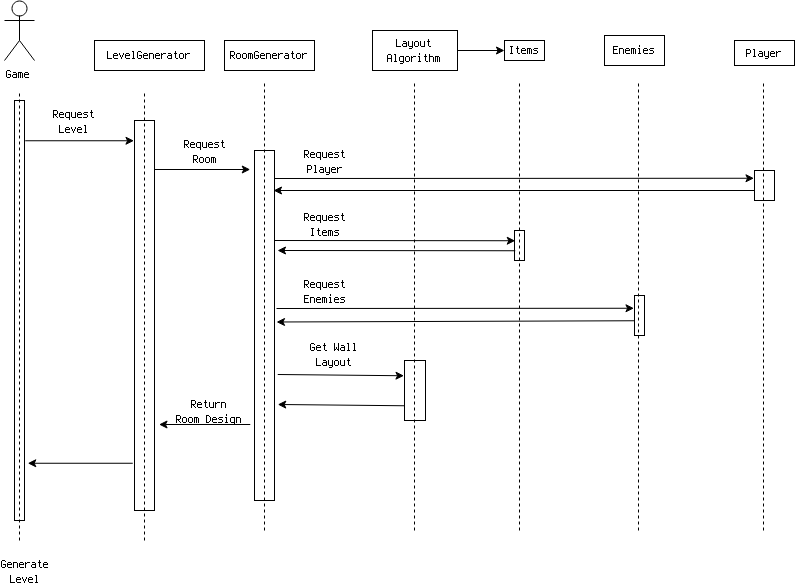

The diagram above was exported from draw.io. Its source (the exported page's mxGraphModel, read from the mxfile embedded in the PNG):
<mxGraphModel dx="743" dy="636" grid="1" gridSize="10" guides="1" tooltips="1" connect="1" arrows="1" fold="1" page="1" pageScale="1" pageWidth="850" pageHeight="1100" math="0" shadow="0">
  <root>
    <mxCell id="0" />
    <mxCell id="1" parent="0" />
    <mxCell id="pXSR5KBvIPr8sV6doHY9-1" value="&lt;div&gt;Game&lt;/div&gt;" style="shape=umlActor;verticalLabelPosition=bottom;labelBackgroundColor=#ffffff;verticalAlign=top;html=1;outlineConnect=0;" vertex="1" parent="1">
      <mxGeometry x="50" y="20" width="30" height="60" as="geometry" />
    </mxCell>
    <mxCell id="pXSR5KBvIPr8sV6doHY9-2" value="LevelGenerator" style="text;html=1;strokeColor=#000000;fillColor=none;align=center;verticalAlign=middle;whiteSpace=wrap;rounded=0;" vertex="1" parent="1">
      <mxGeometry x="140" y="60" width="110" height="30" as="geometry" />
    </mxCell>
    <mxCell id="pXSR5KBvIPr8sV6doHY9-3" value="RoomGenerator" style="text;html=1;strokeColor=#000000;fillColor=none;align=center;verticalAlign=middle;whiteSpace=wrap;rounded=0;" vertex="1" parent="1">
      <mxGeometry x="270" y="60" width="90" height="30" as="geometry" />
    </mxCell>
    <mxCell id="pXSR5KBvIPr8sV6doHY9-4" value="&lt;div&gt;Items&lt;/div&gt;" style="text;html=1;strokeColor=#000000;fillColor=none;align=center;verticalAlign=middle;whiteSpace=wrap;rounded=0;" vertex="1" parent="1">
      <mxGeometry x="550" y="60" width="40" height="20" as="geometry" />
    </mxCell>
    <mxCell id="pXSR5KBvIPr8sV6doHY9-5" value="Enemies" style="text;html=1;strokeColor=#000000;fillColor=none;align=center;verticalAlign=middle;whiteSpace=wrap;rounded=0;" vertex="1" parent="1">
      <mxGeometry x="650" y="55" width="60" height="30" as="geometry" />
    </mxCell>
    <mxCell id="pXSR5KBvIPr8sV6doHY9-7" value="&lt;div&gt;Player&lt;/div&gt;" style="text;html=1;strokeColor=#000000;fillColor=none;align=center;verticalAlign=middle;whiteSpace=wrap;rounded=0;" vertex="1" parent="1">
      <mxGeometry x="780" y="60" width="60" height="25" as="geometry" />
    </mxCell>
    <mxCell id="pXSR5KBvIPr8sV6doHY9-9" value="" style="endArrow=none;html=1;dashed=1;" edge="1" parent="1">
      <mxGeometry width="50" height="50" relative="1" as="geometry">
        <mxPoint x="65" y="560" as="sourcePoint" />
        <mxPoint x="65" y="110" as="targetPoint" />
      </mxGeometry>
    </mxCell>
    <mxCell id="pXSR5KBvIPr8sV6doHY9-10" value="" style="endArrow=none;html=1;dashed=1;" edge="1" parent="1">
      <mxGeometry width="50" height="50" relative="1" as="geometry">
        <mxPoint x="190" y="560" as="sourcePoint" />
        <mxPoint x="190" y="110" as="targetPoint" />
      </mxGeometry>
    </mxCell>
    <mxCell id="pXSR5KBvIPr8sV6doHY9-11" value="" style="endArrow=none;html=1;dashed=1;" edge="1" parent="1">
      <mxGeometry width="50" height="50" relative="1" as="geometry">
        <mxPoint x="310" y="550" as="sourcePoint" />
        <mxPoint x="310" y="100" as="targetPoint" />
      </mxGeometry>
    </mxCell>
    <mxCell id="pXSR5KBvIPr8sV6doHY9-12" value="" style="endArrow=none;html=1;dashed=1;" edge="1" parent="1">
      <mxGeometry width="50" height="50" relative="1" as="geometry">
        <mxPoint x="565" y="550" as="sourcePoint" />
        <mxPoint x="565" y="100" as="targetPoint" />
      </mxGeometry>
    </mxCell>
    <mxCell id="pXSR5KBvIPr8sV6doHY9-13" value="" style="endArrow=none;html=1;dashed=1;" edge="1" parent="1">
      <mxGeometry width="50" height="50" relative="1" as="geometry">
        <mxPoint x="684" y="550" as="sourcePoint" />
        <mxPoint x="684" y="100" as="targetPoint" />
      </mxGeometry>
    </mxCell>
    <mxCell id="pXSR5KBvIPr8sV6doHY9-14" value="" style="endArrow=none;html=1;dashed=1;" edge="1" parent="1">
      <mxGeometry width="50" height="50" relative="1" as="geometry">
        <mxPoint x="809" y="550" as="sourcePoint" />
        <mxPoint x="809" y="100" as="targetPoint" />
      </mxGeometry>
    </mxCell>
    <mxCell id="pXSR5KBvIPr8sV6doHY9-15" value="Request&lt;br&gt;&lt;div&gt;Level&lt;/div&gt;" style="text;html=1;strokeColor=none;fillColor=none;align=center;verticalAlign=middle;whiteSpace=wrap;rounded=0;" vertex="1" parent="1">
      <mxGeometry x="100" y="130" width="40" height="20" as="geometry" />
    </mxCell>
    <mxCell id="pXSR5KBvIPr8sV6doHY9-16" value="&lt;div&gt;Request Room&lt;/div&gt;" style="text;html=1;strokeColor=none;fillColor=none;align=center;verticalAlign=middle;whiteSpace=wrap;rounded=0;" vertex="1" parent="1">
      <mxGeometry x="230" y="160" width="40" height="20" as="geometry" />
    </mxCell>
    <mxCell id="pXSR5KBvIPr8sV6doHY9-18" value="&lt;div&gt;Request Player&lt;/div&gt;" style="text;html=1;strokeColor=none;fillColor=none;align=center;verticalAlign=middle;whiteSpace=wrap;rounded=0;" vertex="1" parent="1">
      <mxGeometry x="350" y="170" width="40" height="20" as="geometry" />
    </mxCell>
    <mxCell id="pXSR5KBvIPr8sV6doHY9-19" value="&lt;div&gt;Request Items&lt;/div&gt;&lt;div&gt;&lt;br&gt;&lt;/div&gt;" style="text;html=1;strokeColor=none;fillColor=none;align=center;verticalAlign=middle;whiteSpace=wrap;rounded=0;" vertex="1" parent="1">
      <mxGeometry x="350" y="240" width="40" height="20" as="geometry" />
    </mxCell>
    <mxCell id="pXSR5KBvIPr8sV6doHY9-21" value="Request Enemies" style="text;html=1;strokeColor=none;fillColor=none;align=center;verticalAlign=middle;whiteSpace=wrap;rounded=0;" vertex="1" parent="1">
      <mxGeometry x="350" y="300" width="40" height="20" as="geometry" />
    </mxCell>
    <mxCell id="pXSR5KBvIPr8sV6doHY9-23" value="" style="rounded=0;whiteSpace=wrap;html=1;fillColor=none;" vertex="1" parent="1">
      <mxGeometry x="60" y="120" width="10" height="420" as="geometry" />
    </mxCell>
    <mxCell id="pXSR5KBvIPr8sV6doHY9-31" value="" style="rounded=0;whiteSpace=wrap;html=1;strokeColor=#000000;fillColor=none;" vertex="1" parent="1">
      <mxGeometry x="180" y="140" width="20" height="390" as="geometry" />
    </mxCell>
    <mxCell id="pXSR5KBvIPr8sV6doHY9-35" value="" style="rounded=0;whiteSpace=wrap;html=1;strokeColor=#000000;fillColor=none;" vertex="1" parent="1">
      <mxGeometry x="300" y="170" width="20" height="350" as="geometry" />
    </mxCell>
    <mxCell id="pXSR5KBvIPr8sV6doHY9-36" value="" style="rounded=0;whiteSpace=wrap;html=1;strokeColor=#000000;fillColor=none;" vertex="1" parent="1">
      <mxGeometry x="560" y="250" width="10" height="30" as="geometry" />
    </mxCell>
    <mxCell id="pXSR5KBvIPr8sV6doHY9-39" value="" style="rounded=0;whiteSpace=wrap;html=1;strokeColor=#000000;fillColor=none;" vertex="1" parent="1">
      <mxGeometry x="680" y="315" width="10" height="40" as="geometry" />
    </mxCell>
    <mxCell id="pXSR5KBvIPr8sV6doHY9-43" value="" style="rounded=0;whiteSpace=wrap;html=1;strokeColor=#000000;fillColor=none;" vertex="1" parent="1">
      <mxGeometry x="800" y="190" width="20" height="30" as="geometry" />
    </mxCell>
    <mxCell id="pXSR5KBvIPr8sV6doHY9-45" value="" style="endArrow=classic;html=1;entryX=0;entryY=0.25;entryDx=0;entryDy=0;" edge="1" parent="1" target="pXSR5KBvIPr8sV6doHY9-43">
      <mxGeometry width="50" height="50" relative="1" as="geometry">
        <mxPoint x="320" y="198" as="sourcePoint" />
        <mxPoint x="440" y="130" as="targetPoint" />
      </mxGeometry>
    </mxCell>
    <mxCell id="pXSR5KBvIPr8sV6doHY9-46" value="" style="endArrow=classic;html=1;" edge="1" parent="1">
      <mxGeometry width="50" height="50" relative="1" as="geometry">
        <mxPoint x="800" y="210" as="sourcePoint" />
        <mxPoint x="319" y="210" as="targetPoint" />
      </mxGeometry>
    </mxCell>
    <mxCell id="pXSR5KBvIPr8sV6doHY9-51" value="" style="endArrow=classic;html=1;entryX=0.083;entryY=0.341;entryDx=0;entryDy=0;entryPerimeter=0;" edge="1" parent="1" target="pXSR5KBvIPr8sV6doHY9-36">
      <mxGeometry width="50" height="50" relative="1" as="geometry">
        <mxPoint x="320" y="260" as="sourcePoint" />
        <mxPoint x="370" y="210" as="targetPoint" />
      </mxGeometry>
    </mxCell>
    <mxCell id="pXSR5KBvIPr8sV6doHY9-52" value="" style="endArrow=classic;html=1;exitX=0.04;exitY=0.667;exitDx=0;exitDy=0;exitPerimeter=0;" edge="1" parent="1" source="pXSR5KBvIPr8sV6doHY9-36">
      <mxGeometry width="50" height="50" relative="1" as="geometry">
        <mxPoint x="429" y="270" as="sourcePoint" />
        <mxPoint x="323" y="270" as="targetPoint" />
      </mxGeometry>
    </mxCell>
    <mxCell id="pXSR5KBvIPr8sV6doHY9-53" value="" style="endArrow=classic;html=1;entryX=-0.009;entryY=0.332;entryDx=0;entryDy=0;entryPerimeter=0;" edge="1" parent="1" target="pXSR5KBvIPr8sV6doHY9-39">
      <mxGeometry width="50" height="50" relative="1" as="geometry">
        <mxPoint x="322" y="328" as="sourcePoint" />
        <mxPoint x="530" y="320" as="targetPoint" />
      </mxGeometry>
    </mxCell>
    <mxCell id="pXSR5KBvIPr8sV6doHY9-54" value="" style="endArrow=classic;html=1;exitX=0;exitY=0.625;exitDx=0;exitDy=0;exitPerimeter=0;entryX=1.1;entryY=0.489;entryDx=0;entryDy=0;entryPerimeter=0;" edge="1" parent="1" source="pXSR5KBvIPr8sV6doHY9-39" target="pXSR5KBvIPr8sV6doHY9-35">
      <mxGeometry width="50" height="50" relative="1" as="geometry">
        <mxPoint x="450" y="380" as="sourcePoint" />
        <mxPoint x="330" y="345" as="targetPoint" />
      </mxGeometry>
    </mxCell>
    <mxCell id="pXSR5KBvIPr8sV6doHY9-58" value="" style="edgeStyle=orthogonalEdgeStyle;rounded=0;orthogonalLoop=1;jettySize=auto;html=1;" edge="1" parent="1" source="pXSR5KBvIPr8sV6doHY9-55" target="pXSR5KBvIPr8sV6doHY9-4">
      <mxGeometry relative="1" as="geometry" />
    </mxCell>
    <mxCell id="pXSR5KBvIPr8sV6doHY9-55" value="&lt;div align=&quot;center&quot;&gt;Layout Algorithm&lt;/div&gt;" style="text;html=1;strokeColor=#000000;fillColor=none;align=center;verticalAlign=middle;whiteSpace=wrap;rounded=0;" vertex="1" parent="1">
      <mxGeometry x="418" y="50" width="85" height="40" as="geometry" />
    </mxCell>
    <mxCell id="pXSR5KBvIPr8sV6doHY9-57" value="" style="endArrow=none;html=1;dashed=1;" edge="1" parent="1">
      <mxGeometry width="50" height="50" relative="1" as="geometry">
        <mxPoint x="460" y="550" as="sourcePoint" />
        <mxPoint x="460" y="100" as="targetPoint" />
      </mxGeometry>
    </mxCell>
    <mxCell id="pXSR5KBvIPr8sV6doHY9-59" value="" style="rounded=0;whiteSpace=wrap;html=1;strokeColor=#000000;fillColor=none;" vertex="1" parent="1">
      <mxGeometry x="450" y="380" width="21" height="60" as="geometry" />
    </mxCell>
    <mxCell id="pXSR5KBvIPr8sV6doHY9-62" value="" style="endArrow=classic;html=1;entryX=0;entryY=0.25;entryDx=0;entryDy=0;exitX=1.168;exitY=0.64;exitDx=0;exitDy=0;exitPerimeter=0;" edge="1" parent="1" source="pXSR5KBvIPr8sV6doHY9-35" target="pXSR5KBvIPr8sV6doHY9-59">
      <mxGeometry width="50" height="50" relative="1" as="geometry">
        <mxPoint x="340" y="390" as="sourcePoint" />
        <mxPoint x="370" y="350" as="targetPoint" />
      </mxGeometry>
    </mxCell>
    <mxCell id="pXSR5KBvIPr8sV6doHY9-63" value="" style="endArrow=classic;html=1;exitX=0;exitY=0.75;exitDx=0;exitDy=0;entryX=1.168;entryY=0.727;entryDx=0;entryDy=0;entryPerimeter=0;" edge="1" parent="1" source="pXSR5KBvIPr8sV6doHY9-59" target="pXSR5KBvIPr8sV6doHY9-35">
      <mxGeometry width="50" height="50" relative="1" as="geometry">
        <mxPoint x="50" y="630" as="sourcePoint" />
        <mxPoint x="100" y="580" as="targetPoint" />
      </mxGeometry>
    </mxCell>
    <mxCell id="pXSR5KBvIPr8sV6doHY9-64" value="&lt;div&gt;Get Wall Layout&lt;/div&gt;&lt;div&gt;&lt;br&gt;&lt;/div&gt;" style="text;html=1;strokeColor=none;fillColor=none;align=center;verticalAlign=middle;whiteSpace=wrap;rounded=0;" vertex="1" parent="1">
      <mxGeometry x="340" y="370" width="80" height="20" as="geometry" />
    </mxCell>
    <mxCell id="pXSR5KBvIPr8sV6doHY9-65" value="" style="endArrow=classic;html=1;entryX=1.226;entryY=0.781;entryDx=0;entryDy=0;entryPerimeter=0;exitX=-0.185;exitY=0.784;exitDx=0;exitDy=0;exitPerimeter=0;" edge="1" parent="1" source="pXSR5KBvIPr8sV6doHY9-35" target="pXSR5KBvIPr8sV6doHY9-31">
      <mxGeometry width="50" height="50" relative="1" as="geometry">
        <mxPoint x="280" y="445" as="sourcePoint" />
        <mxPoint x="280" y="400" as="targetPoint" />
      </mxGeometry>
    </mxCell>
    <mxCell id="pXSR5KBvIPr8sV6doHY9-66" value="&lt;div&gt;Return&lt;/div&gt;&lt;div&gt;Room Design&lt;br&gt;&lt;/div&gt;" style="text;html=1;strokeColor=none;fillColor=none;align=center;verticalAlign=middle;whiteSpace=wrap;rounded=0;" vertex="1" parent="1">
      <mxGeometry x="215" y="420" width="80" height="20" as="geometry" />
    </mxCell>
    <mxCell id="pXSR5KBvIPr8sV6doHY9-67" value="" style="endArrow=classic;html=1;exitX=-0.068;exitY=0.88;exitDx=0;exitDy=0;exitPerimeter=0;entryX=1.276;entryY=0.865;entryDx=0;entryDy=0;entryPerimeter=0;" edge="1" parent="1" source="pXSR5KBvIPr8sV6doHY9-31" target="pXSR5KBvIPr8sV6doHY9-23">
      <mxGeometry width="50" height="50" relative="1" as="geometry">
        <mxPoint x="50" y="630" as="sourcePoint" />
        <mxPoint x="100" y="580" as="targetPoint" />
      </mxGeometry>
    </mxCell>
    <mxCell id="pXSR5KBvIPr8sV6doHY9-68" value="" style="endArrow=classic;html=1;exitX=1.041;exitY=0.095;exitDx=0;exitDy=0;exitPerimeter=0;entryX=0;entryY=0.051;entryDx=0;entryDy=0;entryPerimeter=0;" edge="1" parent="1" source="pXSR5KBvIPr8sV6doHY9-23" target="pXSR5KBvIPr8sV6doHY9-31">
      <mxGeometry width="50" height="50" relative="1" as="geometry">
        <mxPoint x="90" y="168" as="sourcePoint" />
        <mxPoint x="160" y="168" as="targetPoint" />
      </mxGeometry>
    </mxCell>
    <mxCell id="pXSR5KBvIPr8sV6doHY9-69" value="" style="endArrow=classic;html=1;entryX=-0.185;entryY=0.055;entryDx=0;entryDy=0;entryPerimeter=0;exitX=1;exitY=0.126;exitDx=0;exitDy=0;exitPerimeter=0;" edge="1" parent="1" source="pXSR5KBvIPr8sV6doHY9-31" target="pXSR5KBvIPr8sV6doHY9-35">
      <mxGeometry width="50" height="50" relative="1" as="geometry">
        <mxPoint x="210" y="189" as="sourcePoint" />
        <mxPoint x="280" y="192" as="targetPoint" />
      </mxGeometry>
    </mxCell>
    <mxCell id="pXSR5KBvIPr8sV6doHY9-71" value="&lt;div&gt;Generate Level&lt;/div&gt;" style="text;html=1;strokeColor=none;fillColor=none;align=center;verticalAlign=middle;whiteSpace=wrap;rounded=0;" vertex="1" parent="1">
      <mxGeometry x="50" y="580" width="40" height="20" as="geometry" />
    </mxCell>
  </root>
</mxGraphModel>